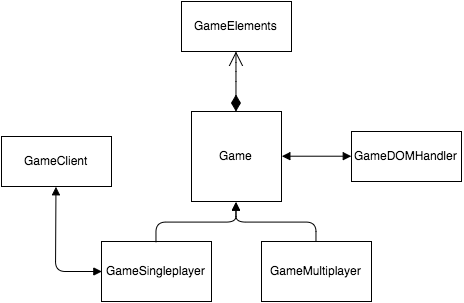

The diagram above was exported from draw.io. Its source (the exported page's mxGraphModel, read from the mxfile embedded in the PNG):
<mxGraphModel dx="932" dy="820" grid="1" gridSize="10" guides="1" tooltips="1" connect="1" arrows="1" fold="1" page="1" pageScale="1" pageWidth="850" pageHeight="1100" background="#ffffff" math="0" shadow="0">
  <root>
    <mxCell id="0" />
    <mxCell id="1" parent="0" />
    <mxCell id="699ab029dedefb6e-2" value="GameClient" style="html=1;" vertex="1" parent="1">
      <mxGeometry x="170" y="245" width="110" height="50" as="geometry" />
    </mxCell>
    <mxCell id="699ab029dedefb6e-3" value="GameElements" style="html=1;" vertex="1" parent="1">
      <mxGeometry x="350" y="110" width="110" height="50" as="geometry" />
    </mxCell>
    <mxCell id="699ab029dedefb6e-4" value="Game" style="html=1;" vertex="1" parent="1">
      <mxGeometry x="360" y="220" width="90" height="90" as="geometry" />
    </mxCell>
    <mxCell id="699ab029dedefb6e-5" value="GameDOMHandler" style="html=1;" vertex="1" parent="1">
      <mxGeometry x="520" y="240" width="110" height="50" as="geometry" />
    </mxCell>
    <mxCell id="699ab029dedefb6e-6" value="GameMultiplayer" style="html=1;" vertex="1" parent="1">
      <mxGeometry x="430" y="350" width="110" height="60" as="geometry" />
    </mxCell>
    <mxCell id="699ab029dedefb6e-7" value="GameSingleplayer" style="html=1;" vertex="1" parent="1">
      <mxGeometry x="270" y="350" width="110" height="60" as="geometry" />
    </mxCell>
    <mxCell id="699ab029dedefb6e-8" value="" style="endArrow=open;html=1;endSize=12;startArrow=diamondThin;startSize=14;startFill=1;edgeStyle=orthogonalEdgeStyle;align=left;verticalAlign=bottom;exitX=0.5;exitY=0;entryX=0.5;entryY=1;" edge="1" parent="1" source="699ab029dedefb6e-4" target="699ab029dedefb6e-3">
      <mxGeometry x="-1" y="3" relative="1" as="geometry">
        <mxPoint x="420" y="200" as="sourcePoint" />
        <mxPoint x="580" y="200" as="targetPoint" />
        <Array as="points">
          <mxPoint x="405" y="180" />
          <mxPoint x="405" y="180" />
        </Array>
      </mxGeometry>
    </mxCell>
    <mxCell id="699ab029dedefb6e-10" value="" style="endArrow=block;endFill=1;html=1;edgeStyle=orthogonalEdgeStyle;align=left;verticalAlign=top;entryX=0.5;entryY=1;" edge="1" parent="1" source="699ab029dedefb6e-6" target="699ab029dedefb6e-4">
      <mxGeometry x="-1" relative="1" as="geometry">
        <mxPoint x="485" y="190" as="sourcePoint" />
        <mxPoint x="485" y="190" as="targetPoint" />
        <Array as="points">
          <mxPoint x="484" y="331" />
          <mxPoint x="404" y="331" />
        </Array>
      </mxGeometry>
    </mxCell>
    <mxCell id="699ab029dedefb6e-11" value="" style="resizable=0;html=1;align=left;verticalAlign=bottom;labelBackgroundColor=#ffffff;fontSize=10;" connectable="0" vertex="1" parent="699ab029dedefb6e-10">
      <mxGeometry x="-1" relative="1" as="geometry" />
    </mxCell>
    <mxCell id="699ab029dedefb6e-12" value="" style="endArrow=block;endFill=1;html=1;edgeStyle=orthogonalEdgeStyle;align=left;verticalAlign=top;entryX=0.5;entryY=1;exitX=0.5;exitY=0;" edge="1" parent="1" source="699ab029dedefb6e-7" target="699ab029dedefb6e-4">
      <mxGeometry x="269.47058823529414" y="330.58823529411757" as="geometry">
        <mxPoint x="349.47058823529414" y="370" as="sourcePoint" />
        <mxPoint x="269.47058823529414" y="330.58823529411757" as="targetPoint" />
        <Array as="points">
          <mxPoint x="324" y="331" />
          <mxPoint x="404" y="331" />
        </Array>
      </mxGeometry>
    </mxCell>
    <mxCell id="699ab029dedefb6e-13" value="" style="resizable=0;html=1;align=left;verticalAlign=bottom;labelBackgroundColor=#ffffff;fontSize=10;" connectable="0" vertex="1" parent="699ab029dedefb6e-12">
      <mxGeometry x="-1" relative="1" as="geometry" />
    </mxCell>
    <mxCell id="699ab029dedefb6e-14" value="" style="endArrow=block;startArrow=block;endFill=1;startFill=1;html=1;exitX=0.5;exitY=1;entryX=0;entryY=0.5;" edge="1" parent="1" source="699ab029dedefb6e-2" target="699ab029dedefb6e-7">
      <mxGeometry width="160" relative="1" as="geometry">
        <mxPoint x="240" y="470" as="sourcePoint" />
        <mxPoint x="400" y="470" as="targetPoint" />
        <Array as="points">
          <mxPoint x="224" y="380" />
        </Array>
      </mxGeometry>
    </mxCell>
    <mxCell id="699ab029dedefb6e-16" value="" style="endArrow=block;startArrow=block;endFill=1;startFill=1;html=1;exitX=1;exitY=0.5;entryX=0;entryY=0.5;" edge="1" parent="1" source="699ab029dedefb6e-4" target="699ab029dedefb6e-5">
      <mxGeometry width="160" relative="1" as="geometry">
        <mxPoint x="520" y="180" as="sourcePoint" />
        <mxPoint x="680" y="180" as="targetPoint" />
      </mxGeometry>
    </mxCell>
  </root>
</mxGraphModel>